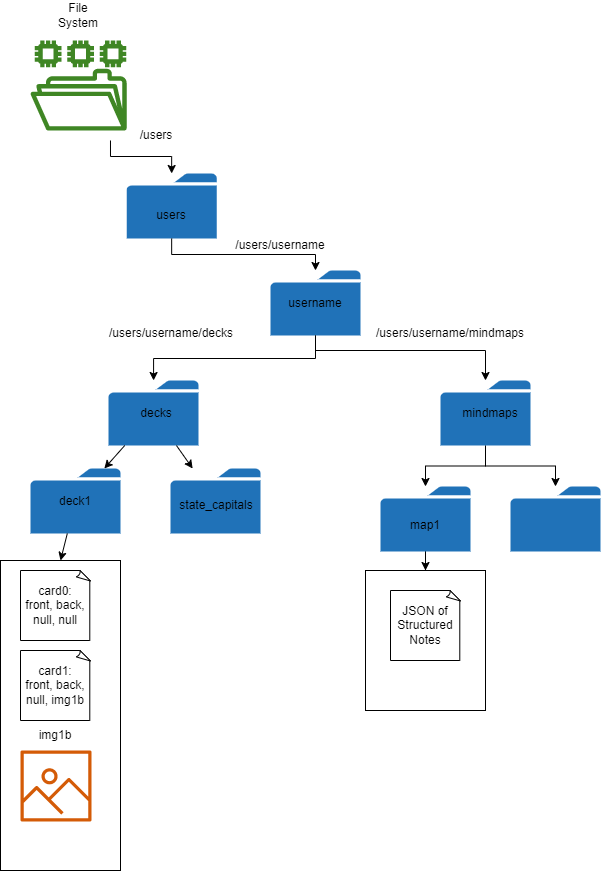

The diagram above was exported from draw.io. Its source (the exported page's mxGraphModel, read from the mxfile embedded in the PNG):
<mxGraphModel dx="729" dy="302" grid="1" gridSize="10" guides="1" tooltips="1" connect="1" arrows="1" fold="1" page="1" pageScale="1" pageWidth="850" pageHeight="1100" math="0" shadow="0">
  <root>
    <mxCell id="0" />
    <mxCell id="1" parent="0" />
    <mxCell id="O3bdBzIsFS7O4_t2Yi7C-1" value="" style="sketch=0;outlineConnect=0;fontColor=#232F3E;gradientColor=none;fillColor=#3F8624;strokeColor=none;dashed=0;verticalLabelPosition=bottom;verticalAlign=top;align=center;html=1;fontSize=12;fontStyle=0;aspect=fixed;pointerEvents=1;shape=mxgraph.aws4.file_system;" parent="1" vertex="1">
      <mxGeometry x="90" y="90" width="96.16" height="90" as="geometry" />
    </mxCell>
    <mxCell id="O3bdBzIsFS7O4_t2Yi7C-4" value="" style="sketch=0;pointerEvents=1;shadow=0;dashed=0;html=1;strokeColor=none;labelPosition=center;verticalLabelPosition=bottom;verticalAlign=top;outlineConnect=0;align=center;shape=mxgraph.office.concepts.folder;fillColor=#2072B8;" parent="1" vertex="1">
      <mxGeometry x="186.16" y="223" width="90" height="65" as="geometry" />
    </mxCell>
    <mxCell id="O3bdBzIsFS7O4_t2Yi7C-5" value="File System" style="text;html=1;strokeColor=none;fillColor=none;align=center;verticalAlign=middle;whiteSpace=wrap;rounded=0;" parent="1" vertex="1">
      <mxGeometry x="108.08" y="50" width="60" height="30" as="geometry" />
    </mxCell>
    <mxCell id="O3bdBzIsFS7O4_t2Yi7C-6" value="" style="edgeStyle=elbowEdgeStyle;elbow=vertical;endArrow=classic;html=1;rounded=0;exitX=0.832;exitY=1.111;exitDx=0;exitDy=0;exitPerimeter=0;" parent="1" source="O3bdBzIsFS7O4_t2Yi7C-1" target="O3bdBzIsFS7O4_t2Yi7C-4" edge="1">
      <mxGeometry width="50" height="50" relative="1" as="geometry">
        <mxPoint x="290" y="270" as="sourcePoint" />
        <mxPoint x="310" y="320" as="targetPoint" />
      </mxGeometry>
    </mxCell>
    <mxCell id="O3bdBzIsFS7O4_t2Yi7C-7" value="" style="edgeStyle=elbowEdgeStyle;elbow=vertical;endArrow=classic;html=1;rounded=0;" parent="1" source="O3bdBzIsFS7O4_t2Yi7C-4" target="O3bdBzIsFS7O4_t2Yi7C-8" edge="1">
      <mxGeometry width="50" height="50" relative="1" as="geometry">
        <mxPoint x="357.00210089740483" y="470" as="sourcePoint" />
        <mxPoint x="492.01" y="500.01" as="targetPoint" />
      </mxGeometry>
    </mxCell>
    <mxCell id="O3bdBzIsFS7O4_t2Yi7C-8" value="" style="sketch=0;pointerEvents=1;shadow=0;dashed=0;html=1;strokeColor=none;labelPosition=center;verticalLabelPosition=bottom;verticalAlign=top;outlineConnect=0;align=center;shape=mxgraph.office.concepts.folder;fillColor=#2072B8;" parent="1" vertex="1">
      <mxGeometry x="330" y="320" width="90" height="65" as="geometry" />
    </mxCell>
    <mxCell id="O3bdBzIsFS7O4_t2Yi7C-9" value="/users" style="text;html=1;strokeColor=none;fillColor=none;align=center;verticalAlign=middle;whiteSpace=wrap;rounded=0;" parent="1" vertex="1">
      <mxGeometry x="186.16" y="170" width="60" height="30" as="geometry" />
    </mxCell>
    <mxCell id="O3bdBzIsFS7O4_t2Yi7C-10" value="users" style="text;html=1;strokeColor=none;fillColor=none;align=center;verticalAlign=middle;whiteSpace=wrap;rounded=0;" parent="1" vertex="1">
      <mxGeometry x="201.16" y="250" width="60" height="30" as="geometry" />
    </mxCell>
    <mxCell id="O3bdBzIsFS7O4_t2Yi7C-11" value="username" style="text;html=1;strokeColor=none;fillColor=none;align=center;verticalAlign=middle;whiteSpace=wrap;rounded=0;" parent="1" vertex="1">
      <mxGeometry x="345" y="337.5" width="60" height="30" as="geometry" />
    </mxCell>
    <mxCell id="O3bdBzIsFS7O4_t2Yi7C-12" value="/users/username" style="text;html=1;strokeColor=none;fillColor=none;align=center;verticalAlign=middle;whiteSpace=wrap;rounded=0;" parent="1" vertex="1">
      <mxGeometry x="310" y="280" width="60" height="30" as="geometry" />
    </mxCell>
    <mxCell id="O3bdBzIsFS7O4_t2Yi7C-13" value="" style="edgeStyle=elbowEdgeStyle;elbow=vertical;endArrow=classic;html=1;rounded=0;" parent="1" source="O3bdBzIsFS7O4_t2Yi7C-8" target="O3bdBzIsFS7O4_t2Yi7C-14" edge="1">
      <mxGeometry width="50" height="50" relative="1" as="geometry">
        <mxPoint x="368" y="450" as="sourcePoint" />
        <mxPoint x="483" y="505.5" as="targetPoint" />
      </mxGeometry>
    </mxCell>
    <mxCell id="O3bdBzIsFS7O4_t2Yi7C-14" value="" style="sketch=0;pointerEvents=1;shadow=0;dashed=0;html=1;strokeColor=none;labelPosition=center;verticalLabelPosition=bottom;verticalAlign=top;outlineConnect=0;align=center;shape=mxgraph.office.concepts.folder;fillColor=#2072B8;" parent="1" vertex="1">
      <mxGeometry x="168.07999999999998" y="430" width="90" height="65" as="geometry" />
    </mxCell>
    <mxCell id="O3bdBzIsFS7O4_t2Yi7C-16" value="" style="edgeStyle=elbowEdgeStyle;elbow=vertical;endArrow=classic;html=1;rounded=0;" parent="1" source="O3bdBzIsFS7O4_t2Yi7C-8" target="O3bdBzIsFS7O4_t2Yi7C-17" edge="1">
      <mxGeometry width="50" height="50" relative="1" as="geometry">
        <mxPoint x="505" y="480" as="sourcePoint" />
        <mxPoint x="470" y="520" as="targetPoint" />
        <Array as="points">
          <mxPoint x="460" y="400" />
          <mxPoint x="470" y="460" />
          <mxPoint x="460" y="490" />
        </Array>
      </mxGeometry>
    </mxCell>
    <mxCell id="O3bdBzIsFS7O4_t2Yi7C-39" style="edgeStyle=orthogonalEdgeStyle;rounded=0;orthogonalLoop=1;jettySize=auto;html=1;" parent="1" source="O3bdBzIsFS7O4_t2Yi7C-17" target="O3bdBzIsFS7O4_t2Yi7C-37" edge="1">
      <mxGeometry relative="1" as="geometry" />
    </mxCell>
    <mxCell id="O3bdBzIsFS7O4_t2Yi7C-40" style="edgeStyle=orthogonalEdgeStyle;rounded=0;orthogonalLoop=1;jettySize=auto;html=1;" parent="1" source="O3bdBzIsFS7O4_t2Yi7C-17" target="O3bdBzIsFS7O4_t2Yi7C-38" edge="1">
      <mxGeometry relative="1" as="geometry" />
    </mxCell>
    <mxCell id="O3bdBzIsFS7O4_t2Yi7C-17" value="" style="sketch=0;pointerEvents=1;shadow=0;dashed=0;html=1;strokeColor=none;labelPosition=center;verticalLabelPosition=bottom;verticalAlign=top;outlineConnect=0;align=center;shape=mxgraph.office.concepts.folder;fillColor=#2072B8;" parent="1" vertex="1">
      <mxGeometry x="500" y="430" width="90" height="65" as="geometry" />
    </mxCell>
    <mxCell id="O3bdBzIsFS7O4_t2Yi7C-18" value="decks" style="text;html=1;strokeColor=none;fillColor=none;align=center;verticalAlign=middle;whiteSpace=wrap;rounded=0;" parent="1" vertex="1">
      <mxGeometry x="186" y="448" width="60" height="30" as="geometry" />
    </mxCell>
    <mxCell id="O3bdBzIsFS7O4_t2Yi7C-19" value="mindmaps" style="text;html=1;strokeColor=none;fillColor=none;align=center;verticalAlign=middle;whiteSpace=wrap;rounded=0;" parent="1" vertex="1">
      <mxGeometry x="520" y="448" width="60" height="30" as="geometry" />
    </mxCell>
    <mxCell id="O3bdBzIsFS7O4_t2Yi7C-20" value="/users/username/decks" style="text;html=1;strokeColor=none;fillColor=none;align=center;verticalAlign=middle;whiteSpace=wrap;rounded=0;" parent="1" vertex="1">
      <mxGeometry x="201.16" y="367.5" width="60" height="30" as="geometry" />
    </mxCell>
    <mxCell id="O3bdBzIsFS7O4_t2Yi7C-21" value="/users/username/mindmaps" style="text;html=1;strokeColor=none;fillColor=none;align=center;verticalAlign=middle;whiteSpace=wrap;rounded=0;" parent="1" vertex="1">
      <mxGeometry x="480" y="367.5" width="60" height="30" as="geometry" />
    </mxCell>
    <mxCell id="O3bdBzIsFS7O4_t2Yi7C-22" value="" style="sketch=0;pointerEvents=1;shadow=0;dashed=0;html=1;strokeColor=none;labelPosition=center;verticalLabelPosition=bottom;verticalAlign=top;outlineConnect=0;align=center;shape=mxgraph.office.concepts.folder;fillColor=#2072B8;" parent="1" vertex="1">
      <mxGeometry x="90" y="518" width="90" height="65" as="geometry" />
    </mxCell>
    <mxCell id="O3bdBzIsFS7O4_t2Yi7C-23" value="" style="sketch=0;pointerEvents=1;shadow=0;dashed=0;html=1;strokeColor=none;labelPosition=center;verticalLabelPosition=bottom;verticalAlign=top;outlineConnect=0;align=center;shape=mxgraph.office.concepts.folder;fillColor=#2072B8;" parent="1" vertex="1">
      <mxGeometry x="230" y="518" width="90" height="65" as="geometry" />
    </mxCell>
    <mxCell id="O3bdBzIsFS7O4_t2Yi7C-24" value="" style="endArrow=classic;html=1;rounded=0;" parent="1" source="O3bdBzIsFS7O4_t2Yi7C-14" target="O3bdBzIsFS7O4_t2Yi7C-23" edge="1">
      <mxGeometry width="50" height="50" relative="1" as="geometry">
        <mxPoint x="320" y="600" as="sourcePoint" />
        <mxPoint x="370" y="550" as="targetPoint" />
      </mxGeometry>
    </mxCell>
    <mxCell id="O3bdBzIsFS7O4_t2Yi7C-25" value="" style="endArrow=classic;html=1;rounded=0;" parent="1" source="O3bdBzIsFS7O4_t2Yi7C-14" target="O3bdBzIsFS7O4_t2Yi7C-22" edge="1">
      <mxGeometry width="50" height="50" relative="1" as="geometry">
        <mxPoint x="245.94818181818175" y="505" as="sourcePoint" />
        <mxPoint x="262.1318181818182" y="528" as="targetPoint" />
      </mxGeometry>
    </mxCell>
    <mxCell id="O3bdBzIsFS7O4_t2Yi7C-26" value="deck1" style="text;html=1;strokeColor=none;fillColor=none;align=center;verticalAlign=middle;whiteSpace=wrap;rounded=0;" parent="1" vertex="1">
      <mxGeometry x="105" y="536" width="60" height="30" as="geometry" />
    </mxCell>
    <mxCell id="O3bdBzIsFS7O4_t2Yi7C-27" value="state_capitals" style="text;html=1;strokeColor=none;fillColor=none;align=center;verticalAlign=middle;whiteSpace=wrap;rounded=0;" parent="1" vertex="1">
      <mxGeometry x="246" y="540" width="60" height="30" as="geometry" />
    </mxCell>
    <mxCell id="O3bdBzIsFS7O4_t2Yi7C-35" value="" style="rounded=0;whiteSpace=wrap;html=1;" parent="1" vertex="1">
      <mxGeometry x="60" y="610" width="120" height="310" as="geometry" />
    </mxCell>
    <mxCell id="O3bdBzIsFS7O4_t2Yi7C-30" value="card1:&lt;br&gt;front, back,&lt;br&gt;null, img1b" style="whiteSpace=wrap;html=1;shape=mxgraph.basic.document" parent="1" vertex="1">
      <mxGeometry x="80" y="700" width="70" height="70" as="geometry" />
    </mxCell>
    <mxCell id="O3bdBzIsFS7O4_t2Yi7C-31" value="" style="sketch=0;outlineConnect=0;fontColor=#232F3E;gradientColor=none;fillColor=#D45B07;strokeColor=none;dashed=0;verticalLabelPosition=bottom;verticalAlign=top;align=center;html=1;fontSize=12;fontStyle=0;aspect=fixed;pointerEvents=1;shape=mxgraph.aws4.container_registry_image;" parent="1" vertex="1">
      <mxGeometry x="80" y="800" width="71" height="71" as="geometry" />
    </mxCell>
    <mxCell id="O3bdBzIsFS7O4_t2Yi7C-32" value="img1b&lt;br&gt;" style="text;html=1;strokeColor=none;fillColor=none;align=center;verticalAlign=middle;whiteSpace=wrap;rounded=0;" parent="1" vertex="1">
      <mxGeometry x="85" y="770" width="60" height="30" as="geometry" />
    </mxCell>
    <mxCell id="O3bdBzIsFS7O4_t2Yi7C-28" value="card0:&lt;br&gt;front, back,&lt;br&gt;null, null" style="whiteSpace=wrap;html=1;shape=mxgraph.basic.document" parent="1" vertex="1">
      <mxGeometry x="80" y="620" width="70" height="70" as="geometry" />
    </mxCell>
    <mxCell id="O3bdBzIsFS7O4_t2Yi7C-36" value="" style="endArrow=classic;html=1;rounded=0;entryX=0.5;entryY=0;entryDx=0;entryDy=0;" parent="1" source="O3bdBzIsFS7O4_t2Yi7C-22" target="O3bdBzIsFS7O4_t2Yi7C-35" edge="1">
      <mxGeometry width="50" height="50" relative="1" as="geometry">
        <mxPoint x="150" y="700" as="sourcePoint" />
        <mxPoint x="200" y="650" as="targetPoint" />
      </mxGeometry>
    </mxCell>
    <mxCell id="O3bdBzIsFS7O4_t2Yi7C-43" style="edgeStyle=orthogonalEdgeStyle;rounded=0;orthogonalLoop=1;jettySize=auto;html=1;" parent="1" source="O3bdBzIsFS7O4_t2Yi7C-37" target="O3bdBzIsFS7O4_t2Yi7C-42" edge="1">
      <mxGeometry relative="1" as="geometry" />
    </mxCell>
    <mxCell id="O3bdBzIsFS7O4_t2Yi7C-37" value="" style="sketch=0;pointerEvents=1;shadow=0;dashed=0;html=1;strokeColor=none;labelPosition=center;verticalLabelPosition=bottom;verticalAlign=top;outlineConnect=0;align=center;shape=mxgraph.office.concepts.folder;fillColor=#2072B8;" parent="1" vertex="1">
      <mxGeometry x="440" y="536" width="90" height="65" as="geometry" />
    </mxCell>
    <mxCell id="O3bdBzIsFS7O4_t2Yi7C-38" value="" style="sketch=0;pointerEvents=1;shadow=0;dashed=0;html=1;strokeColor=none;labelPosition=center;verticalLabelPosition=bottom;verticalAlign=top;outlineConnect=0;align=center;shape=mxgraph.office.concepts.folder;fillColor=#2072B8;" parent="1" vertex="1">
      <mxGeometry x="570" y="536" width="90" height="65" as="geometry" />
    </mxCell>
    <mxCell id="O3bdBzIsFS7O4_t2Yi7C-41" value="map1" style="text;html=1;strokeColor=none;fillColor=none;align=center;verticalAlign=middle;whiteSpace=wrap;rounded=0;" parent="1" vertex="1">
      <mxGeometry x="455" y="560" width="60" height="30" as="geometry" />
    </mxCell>
    <mxCell id="O3bdBzIsFS7O4_t2Yi7C-42" value="" style="rounded=0;whiteSpace=wrap;html=1;" parent="1" vertex="1">
      <mxGeometry x="425" y="620" width="120" height="140" as="geometry" />
    </mxCell>
    <mxCell id="O3bdBzIsFS7O4_t2Yi7C-44" value="JSON of&lt;br&gt;Structured&lt;br&gt;Notes" style="whiteSpace=wrap;html=1;shape=mxgraph.basic.document" parent="1" vertex="1">
      <mxGeometry x="450" y="640" width="70" height="70" as="geometry" />
    </mxCell>
  </root>
</mxGraphModel>